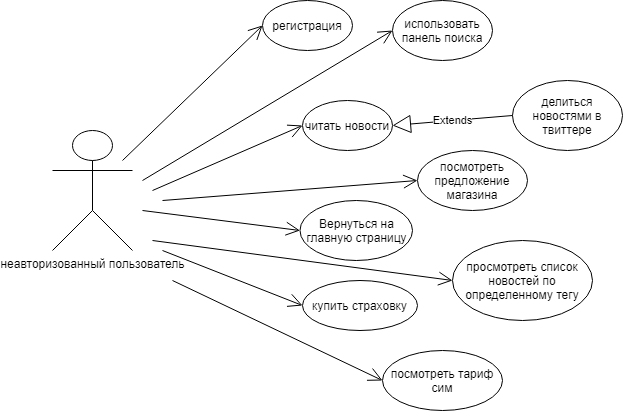

The diagram above was exported from draw.io. Its source (the exported page's mxGraphModel, read from the mxfile embedded in the PNG):
<mxGraphModel dx="782" dy="437" grid="1" gridSize="10" guides="1" tooltips="1" connect="1" arrows="1" fold="1" page="1" pageScale="1" pageWidth="850" pageHeight="1100" math="0" shadow="0">
  <root>
    <mxCell id="0" />
    <mxCell id="1" parent="0" />
    <mxCell id="oyWiBXIdBiq_LP5-1Oc8-1" value="неавторизованный пользователь" style="shape=umlActor;verticalLabelPosition=bottom;verticalAlign=top;html=1;outlineConnect=0;" vertex="1" parent="1">
      <mxGeometry x="140" y="220" width="80" height="120" as="geometry" />
    </mxCell>
    <mxCell id="oyWiBXIdBiq_LP5-1Oc8-2" value="регистрация" style="ellipse;whiteSpace=wrap;html=1;" vertex="1" parent="1">
      <mxGeometry x="350" y="90" width="90" height="50" as="geometry" />
    </mxCell>
    <mxCell id="oyWiBXIdBiq_LP5-1Oc8-3" value="использовать панель поиска" style="ellipse;whiteSpace=wrap;html=1;" vertex="1" parent="1">
      <mxGeometry x="480" y="90" width="100" height="60" as="geometry" />
    </mxCell>
    <mxCell id="oyWiBXIdBiq_LP5-1Oc8-4" value="читать новости" style="ellipse;whiteSpace=wrap;html=1;" vertex="1" parent="1">
      <mxGeometry x="390" y="190" width="90" height="50" as="geometry" />
    </mxCell>
    <mxCell id="oyWiBXIdBiq_LP5-1Oc8-5" value="посмотреть&amp;nbsp;тариф сим" style="ellipse;whiteSpace=wrap;html=1;" vertex="1" parent="1">
      <mxGeometry x="470" y="440" width="120" height="60" as="geometry" />
    </mxCell>
    <mxCell id="oyWiBXIdBiq_LP5-1Oc8-6" value="Вернуться на главную страницу" style="ellipse;whiteSpace=wrap;html=1;" vertex="1" parent="1">
      <mxGeometry x="387.5" y="290" width="112.5" height="60" as="geometry" />
    </mxCell>
    <mxCell id="oyWiBXIdBiq_LP5-1Oc8-7" value="посмотреть предложение магазина" style="ellipse;whiteSpace=wrap;html=1;" vertex="1" parent="1">
      <mxGeometry x="505" y="240" width="110" height="60" as="geometry" />
    </mxCell>
    <mxCell id="oyWiBXIdBiq_LP5-1Oc8-8" value="просмотреть список новостей по определенному тегу" style="ellipse;whiteSpace=wrap;html=1;" vertex="1" parent="1">
      <mxGeometry x="540" y="330" width="140" height="80" as="geometry" />
    </mxCell>
    <mxCell id="oyWiBXIdBiq_LP5-1Oc8-9" value="купить страховку" style="ellipse;whiteSpace=wrap;html=1;" vertex="1" parent="1">
      <mxGeometry x="390" y="370" width="115" height="50" as="geometry" />
    </mxCell>
    <mxCell id="oyWiBXIdBiq_LP5-1Oc8-10" value="делиться новостями в твиттере" style="ellipse;whiteSpace=wrap;html=1;" vertex="1" parent="1">
      <mxGeometry x="600" y="170" width="110" height="70" as="geometry" />
    </mxCell>
    <mxCell id="oyWiBXIdBiq_LP5-1Oc8-13" value="" style="endArrow=open;endFill=1;endSize=12;html=1;entryX=0;entryY=0.5;entryDx=0;entryDy=0;" edge="1" parent="1" target="oyWiBXIdBiq_LP5-1Oc8-2">
      <mxGeometry width="160" relative="1" as="geometry">
        <mxPoint x="210" y="250" as="sourcePoint" />
        <mxPoint x="560" y="360" as="targetPoint" />
      </mxGeometry>
    </mxCell>
    <mxCell id="oyWiBXIdBiq_LP5-1Oc8-14" value="" style="endArrow=open;endFill=1;endSize=12;html=1;entryX=0;entryY=0.5;entryDx=0;entryDy=0;" edge="1" parent="1" target="oyWiBXIdBiq_LP5-1Oc8-3">
      <mxGeometry width="160" relative="1" as="geometry">
        <mxPoint x="230" y="270" as="sourcePoint" />
        <mxPoint x="380" y="175" as="targetPoint" />
      </mxGeometry>
    </mxCell>
    <mxCell id="oyWiBXIdBiq_LP5-1Oc8-15" value="" style="endArrow=open;endFill=1;endSize=12;html=1;entryX=0;entryY=0.5;entryDx=0;entryDy=0;" edge="1" parent="1" target="oyWiBXIdBiq_LP5-1Oc8-4">
      <mxGeometry width="160" relative="1" as="geometry">
        <mxPoint x="240" y="280" as="sourcePoint" />
        <mxPoint x="390" y="185" as="targetPoint" />
      </mxGeometry>
    </mxCell>
    <mxCell id="oyWiBXIdBiq_LP5-1Oc8-16" value="" style="endArrow=open;endFill=1;endSize=12;html=1;entryX=0;entryY=0.5;entryDx=0;entryDy=0;" edge="1" parent="1" target="oyWiBXIdBiq_LP5-1Oc8-6">
      <mxGeometry width="160" relative="1" as="geometry">
        <mxPoint x="230" y="300" as="sourcePoint" />
        <mxPoint x="380" y="285" as="targetPoint" />
      </mxGeometry>
    </mxCell>
    <mxCell id="oyWiBXIdBiq_LP5-1Oc8-17" value="" style="endArrow=open;endFill=1;endSize=12;html=1;entryX=0;entryY=0.5;entryDx=0;entryDy=0;" edge="1" parent="1" target="oyWiBXIdBiq_LP5-1Oc8-7">
      <mxGeometry width="160" relative="1" as="geometry">
        <mxPoint x="250" y="290" as="sourcePoint" />
        <mxPoint x="350" y="390" as="targetPoint" />
      </mxGeometry>
    </mxCell>
    <mxCell id="oyWiBXIdBiq_LP5-1Oc8-18" value="" style="endArrow=open;endFill=1;endSize=12;html=1;entryX=0;entryY=0.5;entryDx=0;entryDy=0;" edge="1" parent="1" target="oyWiBXIdBiq_LP5-1Oc8-8">
      <mxGeometry width="160" relative="1" as="geometry">
        <mxPoint x="240" y="330" as="sourcePoint" />
        <mxPoint x="360" y="400" as="targetPoint" />
      </mxGeometry>
    </mxCell>
    <mxCell id="oyWiBXIdBiq_LP5-1Oc8-19" value="Extends" style="endArrow=block;endSize=16;endFill=0;html=1;exitX=0;exitY=0.5;exitDx=0;exitDy=0;entryX=1;entryY=0.5;entryDx=0;entryDy=0;" edge="1" parent="1" source="oyWiBXIdBiq_LP5-1Oc8-10" target="oyWiBXIdBiq_LP5-1Oc8-4">
      <mxGeometry width="160" relative="1" as="geometry">
        <mxPoint x="400" y="260" as="sourcePoint" />
        <mxPoint x="560" y="260" as="targetPoint" />
      </mxGeometry>
    </mxCell>
    <mxCell id="oyWiBXIdBiq_LP5-1Oc8-20" value="" style="endArrow=open;endFill=1;endSize=12;html=1;entryX=0;entryY=0.5;entryDx=0;entryDy=0;" edge="1" parent="1" target="oyWiBXIdBiq_LP5-1Oc8-9">
      <mxGeometry width="160" relative="1" as="geometry">
        <mxPoint x="250" y="340" as="sourcePoint" />
        <mxPoint x="550" y="380" as="targetPoint" />
      </mxGeometry>
    </mxCell>
    <mxCell id="oyWiBXIdBiq_LP5-1Oc8-21" value="" style="endArrow=open;endFill=1;endSize=12;html=1;entryX=0;entryY=0.5;entryDx=0;entryDy=0;" edge="1" parent="1" target="oyWiBXIdBiq_LP5-1Oc8-5">
      <mxGeometry width="160" relative="1" as="geometry">
        <mxPoint x="260" y="370" as="sourcePoint" />
        <mxPoint x="400" y="405" as="targetPoint" />
      </mxGeometry>
    </mxCell>
  </root>
</mxGraphModel>